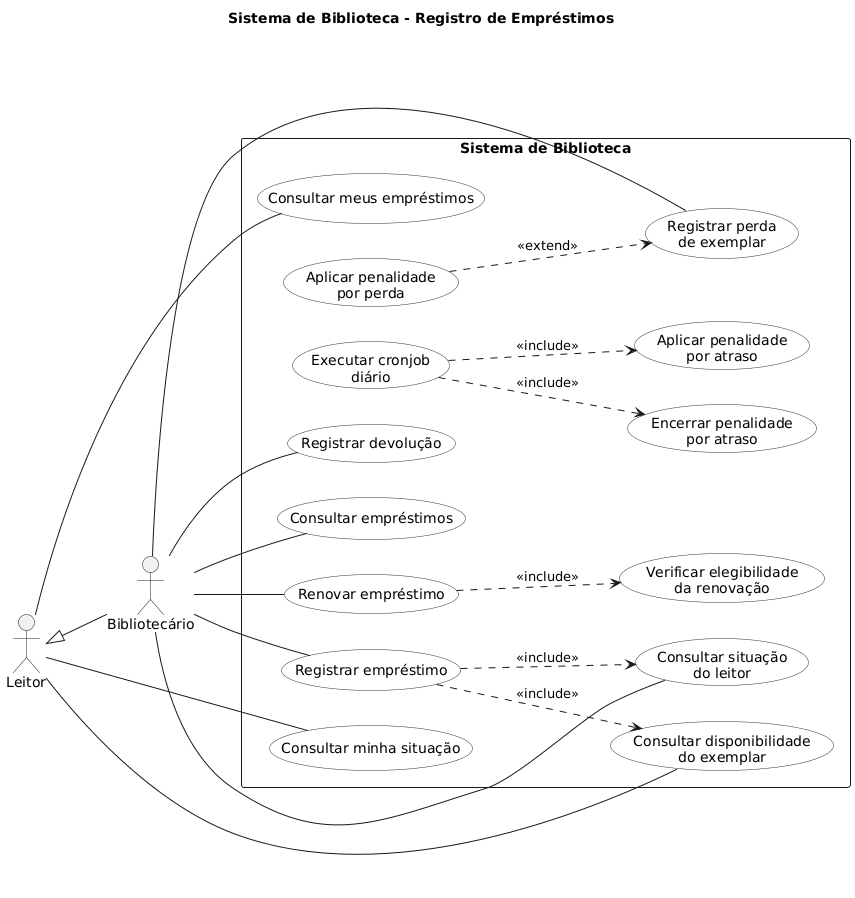

The diagram above was rendered by PlantUML. Its source (embedded in the PNG):
@startuml
title Sistema de Biblioteca - Registro de Empréstimos

left to right direction
skinparam packageStyle rectangle
skinparam shadowing false
skinparam usecase {
  BackgroundColor #FDFDFD
  BorderColor #333333
}

actor "Leitor" as Leitor
actor "Bibliotecário" as Bibliotecario

Leitor <|-- Bibliotecario

rectangle "Sistema de Biblioteca" {

  usecase "Consultar disponibilidade\ndo exemplar" as Disponibilidade
  usecase "Consultar meus empréstimos" as MeusEmprestimos
  usecase "Consultar minha situação" as MinhaSituacao

  usecase "Registrar empréstimo" as Emprestar
  usecase "Renovar empréstimo" as Renovar
  usecase "Registrar devolução" as Devolver
  usecase "Registrar perda\nde exemplar" as Perda
  usecase "Consultar empréstimos" as Consultar
  usecase "Consultar situação\ndo leitor" as SituacaoLeitor

  usecase "Verificar elegibilidade\nda renovação" as ElegRenovacao

  usecase "Executar cronjob\ndiário" as Cronjob
  usecase "Aplicar penalidade\npor atraso" as PenalidadeAtraso
  usecase "Encerrar penalidade\npor atraso" as EncerrarPenalidade
  usecase "Aplicar penalidade\npor perda" as PenalidadePerda
}

' Associações do Leitor (herdadas pelo Bibliotecário)
Leitor -- Disponibilidade
Leitor -- MeusEmprestimos
Leitor -- MinhaSituacao

' Associações exclusivas do Bibliotecário
Bibliotecario -- Emprestar
Bibliotecario -- Renovar
Bibliotecario -- Devolver
Bibliotecario -- Perda
Bibliotecario -- Consultar
Bibliotecario -- SituacaoLeitor

' Include
Emprestar ..> SituacaoLeitor : <<include>>
Emprestar ..> Disponibilidade : <<include>>
Renovar ..> ElegRenovacao : <<include>>
Cronjob ..> PenalidadeAtraso : <<include>>
Cronjob ..> EncerrarPenalidade : <<include>>

' Extend (extensão -> caso base)
PenalidadePerda ..> Perda : <<extend>>
@enduml